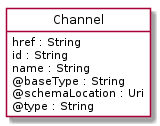

The diagram above was rendered by PlantUML. Its source (embedded in the PNG):
@startuml
hide circle
hide methods
hide stereotype
show <<Enumeration>> stereotype
skinparam class {
   BackgroundColor<<Enumeration>> #E6F5F7
   BackgroundColor<<Ref>> #FFFFE0
   BackgroundColor<<Pivot>> #FFFFFFF
   BackgroundColor<<SimpleType>> #E2F0DA
   BackgroundColor #FCF2E3
}

class Channel <<Pivot>> {
    href : String
    id : String
    name : String
    @baseType : String
    @schemaLocation : Uri
    @type : String
}


@enduml